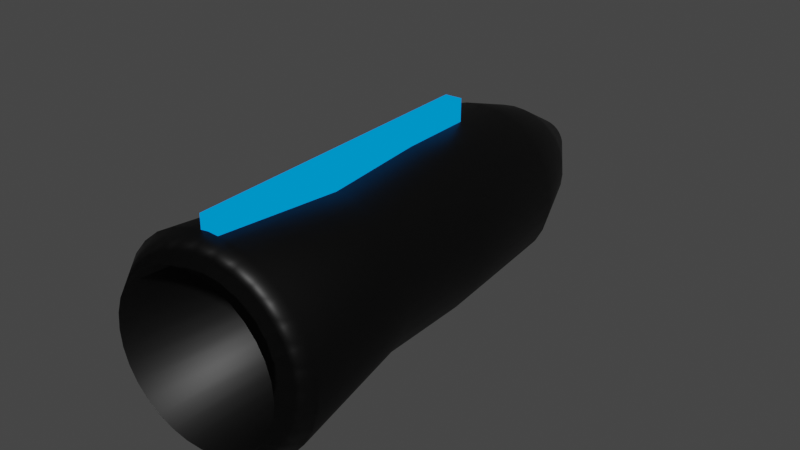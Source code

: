 # Source: Bazooka.blend  (saved by Blender 2.83.19; exported with 4.5.12 LTS)
import bpy
from mathutils import Matrix  # noqa: F401  (used for matrix-valued properties, if any)

bpy.ops.wm.read_factory_settings(use_empty=True)
scene = bpy.context.scene
scene.name = 'Scene'

# ---- collections
col_collection = bpy.data.collections.new('Collection'); scene.collection.children.link(col_collection)

# ---- images (referenced by path relative to the original .blend; pixels are not part of the script)
import os
ASSET_DIR = os.environ.get("B2B_ASSET_DIR", "")  # directory of the original .blend (textures are referenced by path, not embedded)
HERE = os.path.dirname(os.path.abspath(__file__))  # packed textures are extracted next to this script under _unpacked/

def load_image(name, relpath, width, height, colorspace="sRGB"):
    """Load a texture the original file referenced (path relative to the .blend, or extracted next to this script)."""
    p = next((c for c in (os.path.join(HERE, relpath), os.path.join(ASSET_DIR, relpath)) if relpath and os.path.exists(c)), "")
    if p:
        img = bpy.data.images.load(p, check_existing=True)
        img.name = name
    else:  # same state as the original file: an image datablock whose file is absent (Cycles renders it pink)
        img = bpy.data.images.new(name, width, height)
        img.source = "FILE"
        img.filepath = "//" + (relpath or name)
    img.colorspace_settings.name = colorspace
    return img
img_metal027_2k_metalness_jpg = load_image('Metal027_2K_Metalness.jpg', 'PlayerCYANTA/Metal027_2K-JPG/Metal027_2K_Metalness.jpg', 1024, 1024, 'Non-Color')
img_metal027_2k_color_jpg = load_image('Metal027_2K_Color.jpg', 'PlayerCYANTA/Metal027_2K-JPG/Metal027_2K_Color.jpg', 1024, 1024, 'sRGB')

# ---- materials (node trees are filled in below, after node groups)
mat_material_017 = bpy.data.materials.new('Material.017')
mat_material_017.use_transparent_shadow = False
mat_material_025 = bpy.data.materials.new('Material.025')
mat_material_025.use_transparent_shadow = False

# ---- material node trees
mat_material_017.use_nodes = True; mat_material_017.node_tree.nodes.clear()
_N = mat_material_017.node_tree.nodes; _L = mat_material_017.node_tree.links
n0 = _N.new('ShaderNodeOutputMaterial'); n0.name = 'Material Output'; n0.location = (300, 300)
n1 = _N.new('ShaderNodeBsdfPrincipled'); n1.name = 'Principled BSDF'; n1.location = (10, 300)
n1.distribution = 'GGX'
n1.subsurface_method = 'BURLEY'
n1.inputs[2].default_value = 0.4945
n1.inputs[3].default_value = 1.45
n1.inputs[27].default_value = (0.0, 0.0, 0.0, 1.0)
n1.inputs[28].default_value = 1.0
n2 = _N.new('ShaderNodeTexImage'); n2.name = 'Image Texture'; n2.location = (-547, 116)
n2.image = img_metal027_2k_metalness_jpg
n2.interpolation = 'Closest'
n3 = _N.new('ShaderNodeValToRGB'); n3.name = 'ColorRamp'; n3.location = (-333, 438)
while len(n3.color_ramp.elements) > 1: n3.color_ramp.elements.remove(n3.color_ramp.elements[-1])
n3.color_ramp.elements[0].position = 0.3225; n3.color_ramp.elements[0].color = (0.0, 0.0, 0.0, 1.0)
_e = n3.color_ramp.elements.new(0.8783); _e.color = (0.0, 0.8896, 1.0, 1.0)
n4 = _N.new('ShaderNodeTexImage'); n4.name = 'Image Texture.003'; n4.location = (-656, 450)
n4.image = img_metal027_2k_color_jpg
n4.interpolation = 'Closest'
_L.new(n1.outputs[0], n0.inputs[0])
_L.new(n2.outputs[0], n1.inputs[1])
_L.new(n4.outputs[0], n3.inputs[0])
_L.new(n3.outputs[0], n1.inputs[0])
n0.is_active_output = True
mat_material_025.use_nodes = True; mat_material_025.node_tree.nodes.clear()
_N = mat_material_025.node_tree.nodes; _L = mat_material_025.node_tree.links
n0 = _N.new('ShaderNodeOutputMaterial'); n0.name = 'Material Output'; n0.location = (300, 300)
n1 = _N.new('ShaderNodeEmission'); n1.name = 'Emission'; n1.location = (10, 300)
n1.inputs[0].default_value = (0.0, 0.2789, 0.7991, 1.0)
_L.new(n1.outputs[0], n0.inputs[0])
n0.is_active_output = True

# ---- world
world_world = bpy.data.worlds.new('World'); scene.world = world_world
world_world.use_nodes = True; world_world.node_tree.nodes.clear()
_N = world_world.node_tree.nodes; _L = world_world.node_tree.links
n0 = _N.new('ShaderNodeOutputWorld'); n0.name = 'World Output'; n0.location = (300, 300)
n1 = _N.new('ShaderNodeBackground'); n1.name = 'Background'; n1.location = (10, 300)
n1.inputs[0].default_value = (0.05088, 0.05088, 0.05088, 1.0)
_L.new(n1.outputs[0], n0.inputs[0])
n0.is_active_output = True
world_world.color = (0.05088, 0.05088, 0.05088)
world_world.use_sun_shadow = False
world_world.sun_shadow_jitter_overblur = 0.0

# ---- meshes
me_cylinder_003 = bpy.data.meshes.new('Cylinder.003')
me_cylinder_003.from_pydata([(1.192e-06, 0.6496, -0.1975), (1.907e-06, 0.2677, 1.278), (0.1433, 0.6355, -0.1975), (0.04874, 0.2629, 1.278), (0.2812, 0.5937, -0.1975), (0.09561, 0.2487, 1.278), (0.4082, 0.5258, -0.1975), (0.1388, 0.2256, 1.278), (0.5195, 0.4345, -0.1975), (0.1767, 0.1946, 1.278), (0.6109, 0.3231, -0.1975), (0.2077, 0.1567, 1.278), (0.6788, 0.1961, -0.1975), (0.2308, 0.1135, 1.278), (0.7206, 0.05827, -0.1975), (0.245, 0.06664, 1.278), (0.7347, -0.08507, -0.1975), (0.2498, 0.0179, 1.278), (0.7206, -0.2284, -0.1975), (0.245, -0.03084, 1.278), (0.6788, -0.3662, -0.1975), (0.2308, -0.07771, 1.278), (0.6109, -0.4933, -0.1975), (0.2077, -0.1209, 1.278), (0.5195, -0.6046, -0.1975), (0.1767, -0.1588, 1.278), (0.4082, -0.696, -0.1975), (0.1388, -0.1898, 1.278), (0.2812, -0.7639, -0.1975), (0.09561, -0.2129, 1.278), (0.1433, -0.8057, -0.1975), (0.04874, -0.2271, 1.278), (9.537e-07, -0.8198, -0.1975), (1.669e-06, -0.2319, 1.278), (-0.1433, -0.8057, -0.1975), (-0.04874, -0.2271, 1.278), (-0.2812, -0.7639, -0.1975), (-0.0956, -0.2129, 1.278), (-0.4082, -0.696, -0.1975), (-0.1388, -0.1898, 1.278), (-0.5195, -0.6046, -0.1975), (-0.1767, -0.1588, 1.278), (-0.6109, -0.4932, -0.1975), (-0.2077, -0.1209, 1.278), (-0.6788, -0.3662, -0.1975), (-0.2308, -0.07771, 1.278), (-0.7206, -0.2284, -0.1975), (-0.245, -0.03084, 1.278), (-0.7347, -0.08507, -0.1975), (-0.2498, 0.0179, 1.278), (-0.7206, 0.05827, -0.1975), (-0.245, 0.06664, 1.278), (-0.6788, 0.1961, -0.1975), (-0.2308, 0.1135, 1.278), (-0.6109, 0.3231, -0.1975), (-0.2077, 0.1567, 1.278), (-0.5195, 0.4345, -0.1975), (-0.1767, 0.1946, 1.278), (-0.4082, 0.5258, -0.1975), (-0.1388, 0.2256, 1.278), (-0.2812, 0.5937, -0.1975), (-0.0956, 0.2487, 1.278), (-0.1433, 0.6355, -0.1975), (-0.04874, 0.2629, 1.278), (1.192e-06, 0.8854, 0.2365), (0.1692, 0.8687, 0.2365), (0.332, 0.8194, 0.2365), (0.482, 0.7392, 0.2365), (0.6134, 0.6313, 0.2365), (0.7213, 0.4999, 0.2365), (0.8015, 0.3499, 0.2365), (0.8508, 0.1871, 0.2365), (0.8675, 0.0179, 0.2365), (0.8508, -0.1513, 0.2365), (0.8015, -0.3141, 0.2365), (0.7213, -0.4641, 0.2365), (0.6134, -0.5955, 0.2365), (0.482, -0.7034, 0.2365), (0.332, -0.7836, 0.2365), (0.1692, -0.833, 0.2365), (9.537e-07, -0.8496, 0.2365), (-0.1692, -0.833, 0.2365), (-0.332, -0.7836, 0.2365), (-0.482, -0.7034, 0.2365), (-0.6134, -0.5955, 0.2365), (-0.7213, -0.4641, 0.2365), (-0.8015, -0.3141, 0.2365), (-0.8508, -0.1513, 0.2365), (-0.8675, 0.0179, 0.2365), (-0.8508, 0.1871, 0.2365), (-0.8015, 0.3499, 0.2365), (-0.7213, 0.4999, 0.2365), (-0.6134, 0.6313, 0.2365), (-0.482, 0.7392, 0.2365), (-0.332, 0.8194, 0.2365), (-0.1692, 0.8687, 0.2365), (1.192e-06, 1.018, -0.7218), (0.1951, 0.9987, -0.7218), (0.3827, 0.9418, -0.7218), (0.5556, 0.8494, -0.7218), (0.7071, 0.725, -0.7218), (0.8315, 0.5735, -0.7218), (0.9239, 0.4006, -0.7218), (0.9808, 0.213, -0.7218), (1.0, 0.0179, -0.7218), (0.9808, -0.1772, -0.7218), (0.9239, -0.3648, -0.7218), (0.8315, -0.5377, -0.7218), (0.7071, -0.6892, -0.7218), (0.5556, -0.8136, -0.7218), (0.3827, -0.906, -0.7218), (0.1951, -0.9629, -0.7218), (9.537e-07, -0.9821, -0.7218), (-0.1951, -0.9629, -0.7218), (-0.3827, -0.906, -0.7218), (-0.5556, -0.8136, -0.7218), (-0.7071, -0.6892, -0.7218), (-0.8315, -0.5377, -0.7218), (-0.9239, -0.3648, -0.7218), (-0.9808, -0.1772, -0.7218), (-1.0, 0.0179, -0.7218), (-0.9808, 0.213, -0.7218), (-0.9239, 0.4006, -0.7218), (-0.8315, 0.5735, -0.7218), (-0.7071, 0.725, -0.7218), (-0.5556, 0.8494, -0.7218), (-0.3827, 0.9418, -0.7218), (-0.1951, 0.9987, -0.7218), (1.192e-06, 0.8288, -0.8293), (0.1582, 0.8132, -0.8293), (0.3103, 0.7671, -0.8293), (0.4505, 0.6921, -0.8293), (0.5734, 0.5913, -0.8293), (0.6742, 0.4684, -0.8293), (0.7492, 0.3282, -0.8293), (0.7953, 0.1761, -0.8293), (0.8109, 0.0179, -0.8293), (0.7953, -0.1403, -0.8293), (0.7492, -0.2924, -0.8293), (0.6742, -0.4326, -0.8293), (0.5734, -0.5555, -0.8293), (0.4505, -0.6563, -0.8293), (0.3103, -0.7313, -0.8293), (0.1582, -0.7774, -0.8293), (9.537e-07, -0.793, -0.8293), (-0.1582, -0.7774, -0.8293), (-0.3103, -0.7313, -0.8293), (-0.4505, -0.6563, -0.8293), (-0.5734, -0.5555, -0.8293), (-0.6742, -0.4326, -0.8293), (-0.7492, -0.2924, -0.8293), (-0.7953, -0.1403, -0.8293), (-0.8109, 0.0179, -0.8293), (-0.7953, 0.1761, -0.8293), (-0.7492, 0.3282, -0.8293), (-0.6742, 0.4684, -0.8293), (-0.5734, 0.5913, -0.8293), (-0.4505, 0.6921, -0.8293), (-0.3103, 0.7671, -0.8293), (-0.1582, 0.8132, -0.8293), (0.1626, 0.8351, -0.1801), (0.3189, 0.7877, -0.1801), (0.4629, 0.7107, -0.1801), (0.5892, 0.6071, -0.1801), (0.6928, 0.4808, -0.1801), (0.7698, 0.3368, -0.1801), (0.8172, 0.1804, -0.1801), (0.8332, 0.0179, -0.1801), (0.8172, -0.1447, -0.1801), (0.7698, -0.301, -0.1801), (0.6928, -0.445, -0.1801), (0.5892, -0.5713, -0.1801), (0.4629, -0.6749, -0.1801), (0.3189, -0.7519, -0.1801), (0.1626, -0.7993, -0.1801), (9.537e-07, -0.8153, -0.1801), (-0.1626, -0.7993, -0.1801), (-0.3189, -0.7519, -0.1801), (-0.4629, -0.6749, -0.1801), (-0.5892, -0.5713, -0.1801), (-0.6928, -0.445, -0.1801), (-0.7698, -0.301, -0.1801), (-0.8172, -0.1447, -0.1801), (-0.8332, 0.0179, -0.1801), (-0.8172, 0.1805, -0.1801), (-0.7698, 0.3368, -0.1801), (-0.6928, 0.4808, -0.1801), (-0.5892, 0.6071, -0.1801), (-0.4629, 0.7107, -0.1801), (-0.3189, 0.7877, -0.1801), (-0.1626, 0.8351, -0.1801), (1.192e-06, 0.8511, -0.1801), (1.192e-06, 0.8479, 0.7574), (0.1619, 0.8319, 0.7574), (0.3176, 0.7847, 0.7574), (0.4611, 0.708, 0.7574), (0.5869, 0.6048, 0.7574), (0.6901, 0.479, 0.7574), (0.7668, 0.3355, 0.7574), (0.814, 0.1798, 0.7574), (0.83, 0.0179, 0.7574), (0.814, -0.144, 0.7574), (0.7668, -0.2997, 0.7574), (0.6901, -0.4432, 0.7574), (0.5869, -0.569, 0.7574), (0.4611, -0.6722, 0.7574), (0.3176, -0.7489, 0.7574), (0.1619, -0.7961, 0.7574), (9.537e-07, -0.8121, 0.7574), (-0.1619, -0.7961, 0.7574), (-0.3176, -0.7489, 0.7574), (-0.4611, -0.6722, 0.7574), (-0.5869, -0.569, 0.7574), (-0.6901, -0.4432, 0.7574), (-0.7668, -0.2997, 0.7574), (-0.814, -0.144, 0.7574), (-0.83, 0.0179, 0.7574), (-0.814, 0.1798, 0.7574), (-0.7668, 0.3355, 0.7574), (-0.6901, 0.479, 0.7574), (-0.5869, 0.6048, 0.7574), (-0.4611, 0.708, 0.7574), (-0.3176, 0.7847, 0.7574), (-0.1619, 0.8319, 0.7574), (1.192e-06, 0.6263, 1.018), (0.1187, 0.6147, 1.018), (0.2328, 0.58, 1.018), (0.338, 0.5238, 1.018), (0.4302, 0.4481, 1.018), (0.5059, 0.3559, 1.018), (0.5621, 0.2507, 1.018), (0.5968, 0.1366, 1.018), (0.6084, 0.0179, 1.018), (0.5968, -0.1008, 1.018), (0.5621, -0.2149, 1.018), (0.5059, -0.3201, 1.018), (0.4302, -0.4123, 1.018), (0.338, -0.488, 1.018), (0.2328, -0.5442, 1.018), (0.1187, -0.5789, 1.018), (9.537e-07, -0.5906, 1.018), (-0.1187, -0.5789, 1.018), (-0.2328, -0.5442, 1.018), (-0.338, -0.488, 1.018), (-0.4302, -0.4123, 1.018), (-0.5059, -0.3201, 1.018), (-0.5621, -0.2149, 1.018), (-0.5968, -0.1008, 1.018), (-0.6084, 0.0179, 1.018), (-0.5968, 0.1366, 1.018), (-0.5621, 0.2507, 1.018), (-0.5059, 0.3559, 1.018), (-0.4302, 0.4481, 1.018), (-0.338, 0.5238, 1.018), (-0.2328, 0.58, 1.018), (-0.1187, 0.6147, 1.018)], [], [(224, 1, 3, 225), (225, 3, 5, 226), (226, 5, 7, 227), (227, 7, 9, 228), (228, 9, 11, 229), (229, 11, 13, 230), (230, 13, 15, 231), (231, 15, 17, 232), (232, 17, 19, 233), (233, 19, 21, 234), (234, 21, 23, 235), (235, 23, 25, 236), (236, 25, 27, 237), (237, 27, 29, 238), (238, 29, 31, 239), (239, 31, 33, 240), (240, 33, 35, 241), (241, 35, 37, 242), (242, 37, 39, 243), (243, 39, 41, 244), (244, 41, 43, 245), (245, 43, 45, 246), (246, 45, 47, 247), (247, 47, 49, 248), (248, 49, 51, 249), (249, 51, 53, 250), (250, 53, 55, 251), (251, 55, 57, 252), (252, 57, 59, 253), (253, 59, 61, 254), (3, 1, 63, 61, 59, 57, 55, 53, 51, 49, 47, 45, 43, 41, 39, 37, 35, 33, 31, 29, 27, 25, 23, 21, 19, 17, 15, 13, 11, 9, 7, 5), (254, 61, 63, 255), (255, 63, 1, 224), (0, 2, 4, 6, 8, 10, 12, 14, 16, 18, 20, 22, 24, 26, 28, 30, 32, 34, 36, 38, 40, 42, 44, 46, 48, 50, 52, 54, 56, 58, 60, 62), (190, 95, 64, 191), (189, 94, 95, 190), (188, 93, 94, 189), (187, 92, 93, 188), (186, 91, 92, 187), (185, 90, 91, 186), (184, 89, 90, 185), (183, 88, 89, 184), (182, 87, 88, 183), (181, 86, 87, 182), (180, 85, 86, 181), (179, 84, 85, 180), (178, 83, 84, 179), (177, 82, 83, 178), (176, 81, 82, 177), (175, 80, 81, 176), (174, 79, 80, 175), (173, 78, 79, 174), (172, 77, 78, 173), (171, 76, 77, 172), (170, 75, 76, 171), (169, 74, 75, 170), (168, 73, 74, 169), (167, 72, 73, 168), (166, 71, 72, 167), (165, 70, 71, 166), (164, 69, 70, 165), (163, 68, 69, 164), (162, 67, 68, 163), (161, 66, 67, 162), (160, 65, 66, 161), (191, 64, 65, 160), (129, 128, 96, 97), (130, 129, 97, 98), (131, 130, 98, 99), (132, 131, 99, 100), (133, 132, 100, 101), (134, 133, 101, 102), (135, 134, 102, 103), (136, 135, 103, 104), (137, 136, 104, 105), (138, 137, 105, 106), (139, 138, 106, 107), (140, 139, 107, 108), (141, 140, 108, 109), (142, 141, 109, 110), (143, 142, 110, 111), (144, 143, 111, 112), (145, 144, 112, 113), (146, 145, 113, 114), (147, 146, 114, 115), (148, 147, 115, 116), (149, 148, 116, 117), (150, 149, 117, 118), (151, 150, 118, 119), (152, 151, 119, 120), (153, 152, 120, 121), (154, 153, 121, 122), (155, 154, 122, 123), (156, 155, 123, 124), (157, 156, 124, 125), (158, 157, 125, 126), (159, 158, 126, 127), (128, 159, 127, 96), (2, 0, 128, 129), (4, 2, 129, 130), (6, 4, 130, 131), (8, 6, 131, 132), (10, 8, 132, 133), (12, 10, 133, 134), (14, 12, 134, 135), (16, 14, 135, 136), (18, 16, 136, 137), (20, 18, 137, 138), (22, 20, 138, 139), (24, 22, 139, 140), (26, 24, 140, 141), (28, 26, 141, 142), (30, 28, 142, 143), (32, 30, 143, 144), (34, 32, 144, 145), (36, 34, 145, 146), (38, 36, 146, 147), (40, 38, 147, 148), (42, 40, 148, 149), (44, 42, 149, 150), (46, 44, 150, 151), (48, 46, 151, 152), (50, 48, 152, 153), (52, 50, 153, 154), (54, 52, 154, 155), (56, 54, 155, 156), (58, 56, 156, 157), (60, 58, 157, 158), (62, 60, 158, 159), (0, 62, 159, 128), (96, 191, 160, 97), (97, 160, 161, 98), (98, 161, 162, 99), (99, 162, 163, 100), (100, 163, 164, 101), (101, 164, 165, 102), (102, 165, 166, 103), (103, 166, 167, 104), (104, 167, 168, 105), (105, 168, 169, 106), (106, 169, 170, 107), (107, 170, 171, 108), (108, 171, 172, 109), (109, 172, 173, 110), (110, 173, 174, 111), (111, 174, 175, 112), (112, 175, 176, 113), (113, 176, 177, 114), (114, 177, 178, 115), (115, 178, 179, 116), (116, 179, 180, 117), (117, 180, 181, 118), (118, 181, 182, 119), (119, 182, 183, 120), (120, 183, 184, 121), (121, 184, 185, 122), (122, 185, 186, 123), (123, 186, 187, 124), (124, 187, 188, 125), (125, 188, 189, 126), (126, 189, 190, 127), (127, 190, 191, 96), (95, 223, 192, 64), (94, 222, 223, 95), (93, 221, 222, 94), (92, 220, 221, 93), (91, 219, 220, 92), (90, 218, 219, 91), (89, 217, 218, 90), (88, 216, 217, 89), (87, 215, 216, 88), (86, 214, 215, 87), (85, 213, 214, 86), (84, 212, 213, 85), (83, 211, 212, 84), (82, 210, 211, 83), (81, 209, 210, 82), (80, 208, 209, 81), (79, 207, 208, 80), (78, 206, 207, 79), (77, 205, 206, 78), (76, 204, 205, 77), (75, 203, 204, 76), (74, 202, 203, 75), (73, 201, 202, 74), (72, 200, 201, 73), (71, 199, 200, 72), (70, 198, 199, 71), (69, 197, 198, 70), (68, 196, 197, 69), (67, 195, 196, 68), (66, 194, 195, 67), (65, 193, 194, 66), (64, 192, 193, 65), (223, 255, 224, 192), (222, 254, 255, 223), (221, 253, 254, 222), (220, 252, 253, 221), (219, 251, 252, 220), (218, 250, 251, 219), (217, 249, 250, 218), (216, 248, 249, 217), (215, 247, 248, 216), (214, 246, 247, 215), (213, 245, 246, 214), (212, 244, 245, 213), (211, 243, 244, 212), (210, 242, 243, 211), (209, 241, 242, 210), (208, 240, 241, 209), (207, 239, 240, 208), (206, 238, 239, 207), (205, 237, 238, 206), (204, 236, 237, 205), (203, 235, 236, 204), (202, 234, 235, 203), (201, 233, 234, 202), (200, 232, 233, 201), (199, 231, 232, 200), (198, 230, 231, 199), (197, 229, 230, 198), (196, 228, 229, 197), (195, 227, 228, 196), (194, 226, 227, 195), (193, 225, 226, 194), (192, 224, 225, 193)])
me_cylinder_003.polygons.foreach_set('use_smooth', [True] * 226)
_uv = me_cylinder_003.uv_layers.new(name='UVMap')
_uv.uv.foreach_set('vector', [1.0, 0.9375, 1.0, 1.0, 0.9688, 1.0, 0.9688, 0.9375, 0.9688, 0.9375, 0.9688, 1.0, 0.9375, 1.0, 0.9375, 0.9375, 0.9375, 0.9375, 0.9375, 1.0, 0.9062, 1.0, 0.9062, 0.9375, 0.9062, 0.9375, 0.9062, 1.0, 0.875, 1.0, 0.875, 0.9375, 0.875, 0.9375, 0.875, 1.0, 0.8438, 1.0, 0.8438, 0.9375, 0.8438, 0.9375, 0.8438, 1.0, 0.8125, 1.0, 0.8125, 0.9375, 0.8125, 0.9375, 0.8125, 1.0, 0.7812, 1.0, 0.7812, 0.9375, 0.7812, 0.9375, 0.7812, 1.0, 0.75, 1.0, 0.75, 0.9375, 0.75, 0.9375, 0.75, 1.0, 0.7188, 1.0, 0.7187, 0.9375, 0.7187, 0.9375, 0.7188, 1.0, 0.6875, 1.0, 0.6875, 0.9375, 0.6875, 0.9375, 0.6875, 1.0, 0.6562, 1.0, 0.6562, 0.9375, 0.6562, 0.9375, 0.6562, 1.0, 0.625, 1.0, 0.625, 0.9375, 0.625, 0.9375, 0.625, 1.0, 0.5938, 1.0, 0.5938, 0.9375, 0.5938, 0.9375, 0.5938, 1.0, 0.5625, 1.0, 0.5625, 0.9375, 0.5625, 0.9375, 0.5625, 1.0, 0.5312, 1.0, 0.5312, 0.9375, 0.5312, 0.9375, 0.5312, 1.0, 0.5, 1.0, 0.5, 0.9375, 0.5, 0.9375, 0.5, 1.0, 0.4688, 1.0, 0.4687, 0.9375, 0.4687, 0.9375, 0.4688, 1.0, 0.4375, 1.0, 0.4375, 0.9375, 0.4375, 0.9375, 0.4375, 1.0, 0.4062, 1.0, 0.4062, 0.9375, 0.4062, 0.9375, 0.4062, 1.0, 0.375, 1.0, 0.375, 0.9375, 0.375, 0.9375, 0.375, 1.0, 0.3438, 1.0, 0.3437, 0.9375, 0.3437, 0.9375, 0.3438, 1.0, 0.3125, 1.0, 0.3125, 0.9375, 0.3125, 0.9375, 0.3125, 1.0, 0.2812, 1.0, 0.2813, 0.9375, 0.2813, 0.9375, 0.2812, 1.0, 0.25, 1.0, 0.25, 0.9375, 0.25, 0.9375, 0.25, 1.0, 0.2188, 1.0, 0.2187, 0.9375, 0.2187, 0.9375, 0.2188, 1.0, 0.1875, 1.0, 0.1875, 0.9375, 0.1875, 0.9375, 0.1875, 1.0, 0.1562, 1.0, 0.1562, 0.9375, 0.1562, 0.9375, 0.1562, 1.0, 0.125, 1.0, 0.125, 0.9375, 0.125, 0.9375, 0.125, 1.0, 0.09375, 1.0, 0.09375, 0.9375, 0.09375, 0.9375, 0.09375, 1.0, 0.0625, 1.0, 0.0625, 0.9375, 0.2968, 0.4854, 0.25, 0.49, 0.2032, 0.4854, 0.1582, 0.4717, 0.1167, 0.4496, 0.08029, 0.4197, 0.05045, 0.3833, 0.02827, 0.3418, 0.01461, 0.2968, 0.01, 0.25, 0.01461, 0.2032, 0.02827, 0.1582, 0.05045, 0.1167, 0.08029, 0.08029, 0.1167, 0.05045, 0.1582, 0.02827, 0.2032, 0.01461, 0.25, 0.01, 0.2968, 0.01461, 0.3418, 0.02827, 0.3833, 0.05045, 0.4197, 0.08029, 0.4496, 0.1167, 0.4717, 0.1582, 0.4854, 0.2032, 0.49, 0.25, 0.4854, 0.2968, 0.4717, 0.3418, 0.4496, 0.3833, 0.4197, 0.4197, 0.3833, 0.4496, 0.3418, 0.4717, 0.0625, 0.9375, 0.0625, 1.0, 0.03125, 1.0, 0.03125, 0.9375, 0.03125, 0.9375, 0.03125, 1.0, 0.0, 1.0, 0.0, 0.9375, 0.75, 0.4263, 0.7844, 0.4229, 0.8175, 0.4129, 0.848, 0.3966, 0.8747, 0.3747, 0.8966, 0.348, 0.9129, 0.3175, 0.9229, 0.2844, 0.9263, 0.25, 0.9229, 0.2156, 0.9129, 0.1825, 0.8966, 0.152, 0.8747, 0.1253, 0.848, 0.1034, 0.8175, 0.08709, 0.7844, 0.07706, 0.75, 0.07367, 0.7156, 0.07706, 0.6825, 0.08709, 0.652, 0.1034, 0.6253, 0.1253, 0.6034, 0.152, 0.5871, 0.1825, 0.5771, 0.2156, 0.5737, 0.25, 0.5771, 0.2844, 0.5871, 0.3175, 0.6034, 0.348, 0.6253, 0.3747, 0.652, 0.3966, 0.6825, 0.4129, 0.7156, 0.4229, 0.03125, 0.625, 0.03125, 0.75, 0.0, 0.75, 0.0, 0.625, 0.0625, 0.625, 0.0625, 0.75, 0.03125, 0.75, 0.03125, 0.625, 0.09375, 0.625, 0.09375, 0.75, 0.0625, 0.75, 0.0625, 0.625, 0.125, 0.625, 0.125, 0.75, 0.09375, 0.75, 0.09375, 0.625, 0.1562, 0.625, 0.1562, 0.75, 0.125, 0.75, 0.125, 0.625, 0.1875, 0.625, 0.1875, 0.75, 0.1562, 0.75, 0.1562, 0.625, 0.2188, 0.625, 0.2188, 0.75, 0.1875, 0.75, 0.1875, 0.625, 0.25, 0.625, 0.25, 0.75, 0.2188, 0.75, 0.2188, 0.625, 0.2812, 0.625, 0.2812, 0.75, 0.25, 0.75, 0.25, 0.625, 0.3125, 0.625, 0.3125, 0.75, 0.2812, 0.75, 0.2812, 0.625, 0.3438, 0.625, 0.3438, 0.75, 0.3125, 0.75, 0.3125, 0.625, 0.375, 0.625, 0.375, 0.75, 0.3438, 0.75, 0.3438, 0.625, 0.4062, 0.625, 0.4062, 0.75, 0.375, 0.75, 0.375, 0.625, 0.4375, 0.625, 0.4375, 0.75, 0.4062, 0.75, 0.4062, 0.625, 0.4688, 0.625, 0.4688, 0.75, 0.4375, 0.75, 0.4375, 0.625, 0.5, 0.625, 0.5, 0.75, 0.4688, 0.75, 0.4688, 0.625, 0.5312, 0.625, 0.5312, 0.75, 0.5, 0.75, 0.5, 0.625, 0.5625, 0.625, 0.5625, 0.75, 0.5312, 0.75, 0.5312, 0.625, 0.5938, 0.625, 0.5938, 0.75, 0.5625, 0.75, 0.5625, 0.625, 0.625, 0.625, 0.625, 0.75, 0.5938, 0.75, 0.5938, 0.625, 0.6562, 0.625, 0.6562, 0.75, 0.625, 0.75, 0.625, 0.625, 0.6875, 0.625, 0.6875, 0.75, 0.6562, 0.75, 0.6562, 0.625, 0.7188, 0.625, 0.7188, 0.75, 0.6875, 0.75, 0.6875, 0.625, 0.75, 0.625, 0.75, 0.75, 0.7188, 0.75, 0.7188, 0.625, 0.7812, 0.625, 0.7812, 0.75, 0.75, 0.75, 0.75, 0.625, 0.8125, 0.625, 0.8125, 0.75, 0.7812, 0.75, 0.7812, 0.625, 0.8438, 0.625, 0.8438, 0.75, 0.8125, 0.75, 0.8125, 0.625, 0.875, 0.625, 0.875, 0.75, 0.8438, 0.75, 0.8438, 0.625, 0.9062, 0.625, 0.9062, 0.75, 0.875, 0.75, 0.875, 0.625, 0.9375, 0.625, 0.9375, 0.75, 0.9062, 0.75, 0.9062, 0.625, 0.9688, 0.625, 0.9688, 0.75, 0.9375, 0.75, 0.9375, 0.625, 1.0, 0.625, 1.0, 0.75, 0.9688, 0.75, 0.9688, 0.625, 0.788, 0.4409, 0.75, 0.4446, 0.75, 0.49, 0.7968, 0.4854, 0.8245, 0.4298, 0.788, 0.4409, 0.7968, 0.4854, 0.8418, 0.4717, 0.8581, 0.4118, 0.8245, 0.4298, 0.8418, 0.4717, 0.8833, 0.4496, 0.8876, 0.3876, 0.8581, 0.4118, 0.8833, 0.4496, 0.9197, 0.4197, 0.9118, 0.3581, 0.8876, 0.3876, 0.9197, 0.4197, 0.9496, 0.3833, 0.9298, 0.3245, 0.9118, 0.3581, 0.9496, 0.3833, 0.9717, 0.3418, 0.9409, 0.288, 0.9298, 0.3245, 0.9717, 0.3418, 0.9854, 0.2968, 0.9446, 0.25, 0.9409, 0.288, 0.9854, 0.2968, 0.99, 0.25, 0.9409, 0.212, 0.9446, 0.25, 0.99, 0.25, 0.9854, 0.2032, 0.9298, 0.1755, 0.9409, 0.212, 0.9854, 0.2032, 0.9717, 0.1582, 0.9118, 0.1419, 0.9298, 0.1755, 0.9717, 0.1582, 0.9496, 0.1167, 0.8876, 0.1124, 0.9118, 0.1419, 0.9496, 0.1167, 0.9197, 0.08029, 0.8581, 0.08818, 0.8876, 0.1124, 0.9197, 0.08029, 0.8833, 0.05045, 0.8245, 0.0702, 0.8581, 0.08818, 0.8833, 0.05045, 0.8418, 0.02827, 0.788, 0.05912, 0.8245, 0.0702, 0.8418, 0.02827, 0.7968, 0.01461, 0.75, 0.05538, 0.788, 0.05912, 0.7968, 0.01461, 0.75, 0.01, 0.712, 0.05912, 0.75, 0.05538, 0.75, 0.01, 0.7032, 0.01461, 0.6755, 0.0702, 0.712, 0.05912, 0.7032, 0.01461, 0.6582, 0.02827, 0.6419, 0.08818, 0.6755, 0.0702, 0.6582, 0.02827, 0.6167, 0.05045, 0.6124, 0.1124, 0.6419, 0.08818, 0.6167, 0.05045, 0.5803, 0.08029, 0.5882, 0.1419, 0.6124, 0.1124, 0.5803, 0.08029, 0.5504, 0.1167, 0.5702, 0.1755, 0.5882, 0.1419, 0.5504, 0.1167, 0.5283, 0.1582, 0.5591, 0.212, 0.5702, 0.1755, 0.5283, 0.1582, 0.5146, 0.2032, 0.5554, 0.25, 0.5591, 0.212, 0.5146, 0.2032, 0.51, 0.25, 0.5591, 0.288, 0.5554, 0.25, 0.51, 0.25, 0.5146, 0.2968, 0.5702, 0.3245, 0.5591, 0.288, 0.5146, 0.2968, 0.5283, 0.3418, 0.5882, 0.3581, 0.5702, 0.3245, 0.5283, 0.3418, 0.5504, 0.3833, 0.6124, 0.3876, 0.5882, 0.3581, 0.5504, 0.3833, 0.5803, 0.4197, 0.6419, 0.4118, 0.6124, 0.3876, 0.5803, 0.4197, 0.6167, 0.4496, 0.6755, 0.4298, 0.6419, 0.4118, 0.6167, 0.4496, 0.6582, 0.4717, 0.712, 0.4409, 0.6755, 0.4298, 0.6582, 0.4717, 0.7032, 0.4854, 0.75, 0.4446, 0.712, 0.4409, 0.7032, 0.4854, 0.75, 0.49, 0.7844, 0.4229, 0.75, 0.4263, 0.75, 0.4446, 0.788, 0.4409, 0.8175, 0.4129, 0.7844, 0.4229, 0.788, 0.4409, 0.8245, 0.4298, 0.848, 0.3966, 0.8175, 0.4129, 0.8245, 0.4298, 0.8581, 0.4118, 0.8747, 0.3747, 0.848, 0.3966, 0.8581, 0.4118, 0.8876, 0.3876, 0.8966, 0.348, 0.8747, 0.3747, 0.8876, 0.3876, 0.9118, 0.3581, 0.9129, 0.3175, 0.8966, 0.348, 0.9118, 0.3581, 0.9298, 0.3245, 0.9229, 0.2844, 0.9129, 0.3175, 0.9298, 0.3245, 0.9409, 0.288, 0.9263, 0.25, 0.9229, 0.2844, 0.9409, 0.288, 0.9446, 0.25, 0.9229, 0.2156, 0.9263, 0.25, 0.9446, 0.25, 0.9409, 0.212, 0.9129, 0.1825, 0.9229, 0.2156, 0.9409, 0.212, 0.9298, 0.1755, 0.8966, 0.152, 0.9129, 0.1825, 0.9298, 0.1755, 0.9118, 0.1419, 0.8747, 0.1253, 0.8966, 0.152, 0.9118, 0.1419, 0.8876, 0.1124, 0.848, 0.1034, 0.8747, 0.1253, 0.8876, 0.1124, 0.8581, 0.08818, 0.8175, 0.08709, 0.848, 0.1034, 0.8581, 0.08818, 0.8245, 0.0702, 0.7844, 0.07706, 0.8175, 0.08709, 0.8245, 0.0702, 0.788, 0.05912, 0.75, 0.07367, 0.7844, 0.07706, 0.788, 0.05912, 0.75, 0.05538, 0.7156, 0.07706, 0.75, 0.07367, 0.75, 0.05538, 0.712, 0.05912, 0.6825, 0.08709, 0.7156, 0.07706, 0.712, 0.05912, 0.6755, 0.0702, 0.652, 0.1034, 0.6825, 0.08709, 0.6755, 0.0702, 0.6419, 0.08818, 0.6253, 0.1253, 0.652, 0.1034, 0.6419, 0.08818, 0.6124, 0.1124, 0.6034, 0.152, 0.6253, 0.1253, 0.6124, 0.1124, 0.5882, 0.1419, 0.5871, 0.1825, 0.6034, 0.152, 0.5882, 0.1419, 0.5702, 0.1755, 0.5771, 0.2156, 0.5871, 0.1825, 0.5702, 0.1755, 0.5591, 0.212, 0.5737, 0.25, 0.5771, 0.2156, 0.5591, 0.212, 0.5554, 0.25, 0.5771, 0.2844, 0.5737, 0.25, 0.5554, 0.25, 0.5591, 0.288, 0.5871, 0.3175, 0.5771, 0.2844, 0.5591, 0.288, 0.5702, 0.3245, 0.6034, 0.348, 0.5871, 0.3175, 0.5702, 0.3245, 0.5882, 0.3581, 0.6253, 0.3747, 0.6034, 0.348, 0.5882, 0.3581, 0.6124, 0.3876, 0.652, 0.3966, 0.6253, 0.3747, 0.6124, 0.3876, 0.6419, 0.4118, 0.6825, 0.4129, 0.652, 0.3966, 0.6419, 0.4118, 0.6755, 0.4298, 0.7156, 0.4229, 0.6825, 0.4129, 0.6755, 0.4298, 0.712, 0.4409, 0.75, 0.4263, 0.7156, 0.4229, 0.712, 0.4409, 0.75, 0.4446, 1.0, 0.5, 1.0, 0.625, 0.9688, 0.625, 0.9688, 0.5, 0.9688, 0.5, 0.9688, 0.625, 0.9375, 0.625, 0.9375, 0.5, 0.9375, 0.5, 0.9375, 0.625, 0.9062, 0.625, 0.9062, 0.5, 0.9062, 0.5, 0.9062, 0.625, 0.875, 0.625, 0.875, 0.5, 0.875, 0.5, 0.875, 0.625, 0.8438, 0.625, 0.8438, 0.5, 0.8438, 0.5, 0.8438, 0.625, 0.8125, 0.625, 0.8125, 0.5, 0.8125, 0.5, 0.8125, 0.625, 0.7812, 0.625, 0.7812, 0.5, 0.7812, 0.5, 0.7812, 0.625, 0.75, 0.625, 0.75, 0.5, 0.75, 0.5, 0.75, 0.625, 0.7188, 0.625, 0.7188, 0.5, 0.7188, 0.5, 0.7188, 0.625, 0.6875, 0.625, 0.6875, 0.5, 0.6875, 0.5, 0.6875, 0.625, 0.6562, 0.625, 0.6562, 0.5, 0.6562, 0.5, 0.6562, 0.625, 0.625, 0.625, 0.625, 0.5, 0.625, 0.5, 0.625, 0.625, 0.5938, 0.625, 0.5938, 0.5, 0.5938, 0.5, 0.5938, 0.625, 0.5625, 0.625, 0.5625, 0.5, 0.5625, 0.5, 0.5625, 0.625, 0.5312, 0.625, 0.5312, 0.5, 0.5312, 0.5, 0.5312, 0.625, 0.5, 0.625, 0.5, 0.5, 0.5, 0.5, 0.5, 0.625, 0.4688, 0.625, 0.4688, 0.5, 0.4688, 0.5, 0.4688, 0.625, 0.4375, 0.625, 0.4375, 0.5, 0.4375, 0.5, 0.4375, 0.625, 0.4062, 0.625, 0.4062, 0.5, 0.4062, 0.5, 0.4062, 0.625, 0.375, 0.625, 0.375, 0.5, 0.375, 0.5, 0.375, 0.625, 0.3438, 0.625, 0.3438, 0.5, 0.3438, 0.5, 0.3438, 0.625, 0.3125, 0.625, 0.3125, 0.5, 0.3125, 0.5, 0.3125, 0.625, 0.2812, 0.625, 0.2812, 0.5, 0.2812, 0.5, 0.2812, 0.625, 0.25, 0.625, 0.25, 0.5, 0.25, 0.5, 0.25, 0.625, 0.2188, 0.625, 0.2188, 0.5, 0.2188, 0.5, 0.2188, 0.625, 0.1875, 0.625, 0.1875, 0.5, 0.1875, 0.5, 0.1875, 0.625, 0.1562, 0.625, 0.1562, 0.5, 0.1562, 0.5, 0.1562, 0.625, 0.125, 0.625, 0.125, 0.5, 0.125, 0.5, 0.125, 0.625, 0.09375, 0.625, 0.09375, 0.5, 0.09375, 0.5, 0.09375, 0.625, 0.0625, 0.625, 0.0625, 0.5, 0.0625, 0.5, 0.0625, 0.625, 0.03125, 0.625, 0.03125, 0.5, 0.03125, 0.5, 0.03125, 0.625, 0.0, 0.625, 0.0, 0.5, 0.03125, 0.75, 0.03125, 0.875, 0.0, 0.875, 0.0, 0.75, 0.0625, 0.75, 0.0625, 0.875, 0.03125, 0.875, 0.03125, 0.75, 0.09375, 0.75, 0.09375, 0.875, 0.0625, 0.875, 0.0625, 0.75, 0.125, 0.75, 0.125, 0.875, 0.09375, 0.875, 0.09375, 0.75, 0.1562, 0.75, 0.1562, 0.875, 0.125, 0.875, 0.125, 0.75, 0.1875, 0.75, 0.1875, 0.875, 0.1562, 0.875, 0.1562, 0.75, 0.2188, 0.75, 0.2187, 0.875, 0.1875, 0.875, 0.1875, 0.75, 0.25, 0.75, 0.25, 0.875, 0.2187, 0.875, 0.2188, 0.75, 0.2812, 0.75, 0.2812, 0.875, 0.25, 0.875, 0.25, 0.75, 0.3125, 0.75, 0.3125, 0.875, 0.2812, 0.875, 0.2812, 0.75, 0.3438, 0.75, 0.3437, 0.875, 0.3125, 0.875, 0.3125, 0.75, 0.375, 0.75, 0.375, 0.875, 0.3437, 0.875, 0.3438, 0.75, 0.4062, 0.75, 0.4062, 0.875, 0.375, 0.875, 0.375, 0.75, 0.4375, 0.75, 0.4375, 0.875, 0.4062, 0.875, 0.4062, 0.75, 0.4688, 0.75, 0.4688, 0.875, 0.4375, 0.875, 0.4375, 0.75, 0.5, 0.75, 0.5, 0.875, 0.4688, 0.875, 0.4688, 0.75, 0.5312, 0.75, 0.5312, 0.875, 0.5, 0.875, 0.5, 0.75, 0.5625, 0.75, 0.5625, 0.875, 0.5312, 0.875, 0.5312, 0.75, 0.5938, 0.75, 0.5938, 0.875, 0.5625, 0.875, 0.5625, 0.75, 0.625, 0.75, 0.625, 0.875, 0.5938, 0.875, 0.5938, 0.75, 0.6562, 0.75, 0.6562, 0.875, 0.625, 0.875, 0.625, 0.75, 0.6875, 0.75, 0.6875, 0.875, 0.6562, 0.875, 0.6562, 0.75, 0.7188, 0.75, 0.7188, 0.875, 0.6875, 0.875, 0.6875, 0.75, 0.75, 0.75, 0.75, 0.875, 0.7188, 0.875, 0.7188, 0.75, 0.7812, 0.75, 0.7813, 0.875, 0.75, 0.875, 0.75, 0.75, 0.8125, 0.75, 0.8125, 0.875, 0.7813, 0.875, 0.7812, 0.75, 0.8438, 0.75, 0.8438, 0.875, 0.8125, 0.875, 0.8125, 0.75, 0.875, 0.75, 0.875, 0.875, 0.8438, 0.875, 0.8438, 0.75, 0.9062, 0.75, 0.9062, 0.875, 0.875, 0.875, 0.875, 0.75, 0.9375, 0.75, 0.9375, 0.875, 0.9062, 0.875, 0.9062, 0.75, 0.9688, 0.75, 0.9688, 0.875, 0.9375, 0.875, 0.9375, 0.75, 1.0, 0.75, 1.0, 0.875, 0.9688, 0.875, 0.9688, 0.75, 0.03125, 0.875, 0.03125, 0.9375, 0.0, 0.9375, 0.0, 0.875, 0.0625, 0.875, 0.0625, 0.9375, 0.03125, 0.9375, 0.03125, 0.875, 0.09375, 0.875, 0.09375, 0.9375, 0.0625, 0.9375, 0.0625, 0.875, 0.125, 0.875, 0.125, 0.9375, 0.09375, 0.9375, 0.09375, 0.875, 0.1562, 0.875, 0.1562, 0.9375, 0.125, 0.9375, 0.125, 0.875, 0.1875, 0.875, 0.1875, 0.9375, 0.1562, 0.9375, 0.1562, 0.875, 0.2187, 0.875, 0.2187, 0.9375, 0.1875, 0.9375, 0.1875, 0.875, 0.25, 0.875, 0.25, 0.9375, 0.2187, 0.9375, 0.2187, 0.875, 0.2812, 0.875, 0.2813, 0.9375, 0.25, 0.9375, 0.25, 0.875, 0.3125, 0.875, 0.3125, 0.9375, 0.2813, 0.9375, 0.2812, 0.875, 0.3437, 0.875, 0.3437, 0.9375, 0.3125, 0.9375, 0.3125, 0.875, 0.375, 0.875, 0.375, 0.9375, 0.3437, 0.9375, 0.3437, 0.875, 0.4062, 0.875, 0.4062, 0.9375, 0.375, 0.9375, 0.375, 0.875, 0.4375, 0.875, 0.4375, 0.9375, 0.4062, 0.9375, 0.4062, 0.875, 0.4688, 0.875, 0.4687, 0.9375, 0.4375, 0.9375, 0.4375, 0.875, 0.5, 0.875, 0.5, 0.9375, 0.4687, 0.9375, 0.4688, 0.875, 0.5312, 0.875, 0.5312, 0.9375, 0.5, 0.9375, 0.5, 0.875, 0.5625, 0.875, 0.5625, 0.9375, 0.5312, 0.9375, 0.5312, 0.875, 0.5938, 0.875, 0.5938, 0.9375, 0.5625, 0.9375, 0.5625, 0.875, 0.625, 0.875, 0.625, 0.9375, 0.5938, 0.9375, 0.5938, 0.875, 0.6562, 0.875, 0.6562, 0.9375, 0.625, 0.9375, 0.625, 0.875, 0.6875, 0.875, 0.6875, 0.9375, 0.6562, 0.9375, 0.6562, 0.875, 0.7188, 0.875, 0.7187, 0.9375, 0.6875, 0.9375, 0.6875, 0.875, 0.75, 0.875, 0.75, 0.9375, 0.7187, 0.9375, 0.7188, 0.875, 0.7813, 0.875, 0.7812, 0.9375, 0.75, 0.9375, 0.75, 0.875, 0.8125, 0.875, 0.8125, 0.9375, 0.7812, 0.9375, 0.7813, 0.875, 0.8438, 0.875, 0.8438, 0.9375, 0.8125, 0.9375, 0.8125, 0.875, 0.875, 0.875, 0.875, 0.9375, 0.8438, 0.9375, 0.8438, 0.875, 0.9062, 0.875, 0.9062, 0.9375, 0.875, 0.9375, 0.875, 0.875, 0.9375, 0.875, 0.9375, 0.9375, 0.9062, 0.9375, 0.9062, 0.875, 0.9688, 0.875, 0.9688, 0.9375, 0.9375, 0.9375, 0.9375, 0.875, 1.0, 0.875, 1.0, 0.9375, 0.9688, 0.9375, 0.9688, 0.875])
me_cylinder_003.materials.append(mat_material_017)
me_cylinder_003.use_remesh_fix_poles = True
me_cylinder_003.use_remesh_preserve_attributes = False
me_cylinder_003.use_mirror_vertex_groups = False
me_cylinder_003.update()
me_cube_004 = bpy.data.meshes.new('Cube.004')
me_cube_004.from_pydata([(-0.9467, -1.0, -1.026), (-0.9467, -1.0, 0.9744), (-0.9467, 1.0, -1.026), (-0.9467, 1.0, 0.9744), (0.8304, -1.0, -1.026), (1.053, -1.0, 0.9744), (0.8304, 1.0, -1.026), (1.053, 1.0, 0.9744)], [], [(0, 1, 3, 2), (2, 3, 7, 6), (6, 7, 5, 4), (4, 5, 1, 0), (2, 6, 4, 0), (7, 3, 1, 5)])
_uv = me_cube_004.uv_layers.new(name='UVMap')
_uv.uv.foreach_set('vector', [0.375, 0.0, 0.625, 0.0, 0.625, 0.25, 0.375, 0.25, 0.375, 0.25, 0.625, 0.25, 0.625, 0.5, 0.375, 0.5, 0.375, 0.5, 0.625, 0.5, 0.625, 0.75, 0.375, 0.75, 0.375, 0.75, 0.625, 0.75, 0.625, 1.0, 0.375, 1.0, 0.125, 0.5, 0.375, 0.5, 0.375, 0.75, 0.125, 0.75, 0.625, 0.5, 0.875, 0.5, 0.875, 0.75, 0.625, 0.75])
me_cube_004.materials.append(mat_material_025)
me_cube_004.use_remesh_fix_poles = True
me_cube_004.use_remesh_preserve_attributes = False
me_cube_004.use_mirror_vertex_groups = False
me_cube_004.update()

# ---- objects
ob_bazooka = bpy.data.objects.new('Bazooka', me_cylinder_003)
ob_cube_000 = bpy.data.objects.new('Cube.000', me_cube_004)

# ---- transforms, parenting, visibility, modifiers, constraints
ob_bazooka.location = (0.0, 0.0, 0.0)
ob_bazooka.rotation_euler = (-1.64, 1.571, 0.0)
ob_bazooka.scale = (0.1438, 0.1438, 0.3623)
ob_bazooka.lineart.crease_threshold = 0.0
ob_cube_000.parent = ob_bazooka
ob_cube_000.matrix_parent_inverse = Matrix(((5.251e-07, -0.0, -6.955, 6.169), (-6.939, -0.4842, -5.238e-07, -2.76), (-0.1922, 2.753, -1.451e-08, 0.6251), (-0.0, -0.0, 0.0, 1.0)))
ob_cube_000.location = (-0.3787, -0.2893, 1.024)
ob_cube_000.rotation_euler = (-1.659e-05, -1.563, 1.64)
ob_cube_000.scale = (0.02227, 0.01231, 0.2315)
ob_cube_000.lineart.crease_threshold = 0.0

# ---- collection membership
col_collection.objects.link(ob_bazooka)
col_collection.objects.link(ob_cube_000)

# ---- scene / render settings (as saved in the file)
scene.frame_start = 1; scene.frame_end = 250; scene.frame_set(1)
scene.render.engine = 'BLENDER_EEVEE_NEXT'
scene.cycles.use_denoising = False
scene.cycles.samples = 128
scene.cycles.sampling_pattern = 'TABULATED_SOBOL'
scene.cycles.use_adaptive_sampling = False
scene.cycles.use_light_tree = False
scene.view_settings.view_transform = 'Filmic'
bpy.context.view_layer.update()

# ---- added for rendering (the .blend has no active camera and no usable light): camera, sun
cam_auto = bpy.data.cameras.new('AutoCamera')
cam_auto.lens = 50.0
cam_auto.sensor_width = 36.0
cam_auto.clip_end = 1000.0
ob_auto_camera = bpy.data.objects.new('AutoCamera', cam_auto)
scene.collection.objects.link(ob_auto_camera)
ob_auto_camera.location = (0.829766, -0.924653, 0.679598)
ob_auto_camera.rotation_euler = (1.09748, -7.21219e-08, 0.694738)
scene.camera = ob_auto_camera
light_auto_sun = bpy.data.lights.new('AutoSun', 'SUN')
light_auto_sun.energy = 3.0
light_auto_sun.angle = 0.0523599
ob_auto_sun = bpy.data.objects.new('AutoSun', light_auto_sun)
scene.collection.objects.link(ob_auto_sun)
ob_auto_sun.rotation_euler = (0.872665, 0.174533, 0.523599)
bpy.context.view_layer.update()
